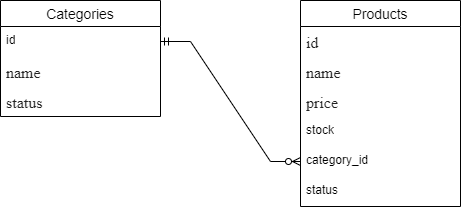

The diagram above was exported from draw.io. Its source (the exported page's mxGraphModel, read from the mxfile embedded in the PNG):
<mxGraphModel dx="1050" dy="522" grid="1" gridSize="10" guides="1" tooltips="1" connect="1" arrows="1" fold="1" page="1" pageScale="1" pageWidth="827" pageHeight="1169" math="0" shadow="0">
  <root>
    <mxCell id="0" />
    <mxCell id="1" parent="0" />
    <mxCell id="QryIkQ_y0dk3yMn5Edd6-14" value="Categories" style="swimlane;fontStyle=0;childLayout=stackLayout;horizontal=1;startSize=26;horizontalStack=0;resizeParent=1;resizeParentMax=0;resizeLast=0;collapsible=1;marginBottom=0;align=center;fontSize=14;" vertex="1" parent="1">
      <mxGeometry x="150" y="230" width="160" height="116" as="geometry" />
    </mxCell>
    <mxCell id="QryIkQ_y0dk3yMn5Edd6-15" value="id" style="text;strokeColor=none;fillColor=none;spacingLeft=4;spacingRight=4;overflow=hidden;rotatable=0;points=[[0,0.5],[1,0.5]];portConstraint=eastwest;fontSize=12;whiteSpace=wrap;html=1;" vertex="1" parent="QryIkQ_y0dk3yMn5Edd6-14">
      <mxGeometry y="26" width="160" height="30" as="geometry" />
    </mxCell>
    <mxCell id="QryIkQ_y0dk3yMn5Edd6-16" value="&lt;span style=&quot;color: rgb(34, 34, 34); font-family: &amp;quot;Roboto Flex&amp;quot;; font-size: 16px; background-color: rgb(255, 255, 255);&quot;&gt;name&amp;nbsp;&lt;/span&gt;" style="text;strokeColor=none;fillColor=none;spacingLeft=4;spacingRight=4;overflow=hidden;rotatable=0;points=[[0,0.5],[1,0.5]];portConstraint=eastwest;fontSize=12;whiteSpace=wrap;html=1;" vertex="1" parent="QryIkQ_y0dk3yMn5Edd6-14">
      <mxGeometry y="56" width="160" height="30" as="geometry" />
    </mxCell>
    <mxCell id="QryIkQ_y0dk3yMn5Edd6-28" value="&lt;span style=&quot;color: rgb(34, 34, 34); font-family: &amp;quot;Roboto Flex&amp;quot;; font-size: 16px; background-color: rgb(255, 255, 255);&quot;&gt;status&amp;nbsp;&lt;/span&gt;" style="text;strokeColor=none;fillColor=none;spacingLeft=4;spacingRight=4;overflow=hidden;rotatable=0;points=[[0,0.5],[1,0.5]];portConstraint=eastwest;fontSize=12;whiteSpace=wrap;html=1;" vertex="1" parent="QryIkQ_y0dk3yMn5Edd6-14">
      <mxGeometry y="86" width="160" height="30" as="geometry" />
    </mxCell>
    <mxCell id="QryIkQ_y0dk3yMn5Edd6-29" value="" style="edgeStyle=entityRelationEdgeStyle;fontSize=12;html=1;endArrow=ERmandOne;startArrow=ERmandOne;rounded=0;exitX=1;exitY=0.5;exitDx=0;exitDy=0;entryX=0;entryY=0.5;entryDx=0;entryDy=0;" edge="1" parent="1" source="QryIkQ_y0dk3yMn5Edd6-15" target="QryIkQ_y0dk3yMn5Edd6-23">
      <mxGeometry width="100" height="100" relative="1" as="geometry">
        <mxPoint x="360" y="400" as="sourcePoint" />
        <mxPoint x="460" y="300" as="targetPoint" />
      </mxGeometry>
    </mxCell>
    <mxCell id="QryIkQ_y0dk3yMn5Edd6-58" value="Products" style="swimlane;fontStyle=0;childLayout=stackLayout;horizontal=1;startSize=26;horizontalStack=0;resizeParent=1;resizeParentMax=0;resizeLast=0;collapsible=1;marginBottom=0;align=center;fontSize=14;" vertex="1" parent="1">
      <mxGeometry x="450" y="230" width="160" height="206" as="geometry" />
    </mxCell>
    <mxCell id="QryIkQ_y0dk3yMn5Edd6-59" value="&lt;span style=&quot;color: rgb(34, 34, 34); font-family: &amp;quot;Roboto Flex&amp;quot;; font-size: 16px; background-color: rgb(255, 255, 255);&quot;&gt;id&amp;nbsp;&lt;/span&gt;" style="text;strokeColor=none;fillColor=none;spacingLeft=4;spacingRight=4;overflow=hidden;rotatable=0;points=[[0,0.5],[1,0.5]];portConstraint=eastwest;fontSize=12;whiteSpace=wrap;html=1;" vertex="1" parent="QryIkQ_y0dk3yMn5Edd6-58">
      <mxGeometry y="26" width="160" height="30" as="geometry" />
    </mxCell>
    <mxCell id="QryIkQ_y0dk3yMn5Edd6-60" value="&lt;span style=&quot;color: rgb(34, 34, 34); font-family: &amp;quot;Roboto Flex&amp;quot;; font-size: 16px; background-color: rgb(255, 255, 255);&quot;&gt;name&amp;nbsp;&lt;/span&gt;" style="text;strokeColor=none;fillColor=none;spacingLeft=4;spacingRight=4;overflow=hidden;rotatable=0;points=[[0,0.5],[1,0.5]];portConstraint=eastwest;fontSize=12;whiteSpace=wrap;html=1;" vertex="1" parent="QryIkQ_y0dk3yMn5Edd6-58">
      <mxGeometry y="56" width="160" height="30" as="geometry" />
    </mxCell>
    <mxCell id="QryIkQ_y0dk3yMn5Edd6-61" value="&lt;span style=&quot;color: rgb(34, 34, 34); font-family: &amp;quot;Roboto Flex&amp;quot;; font-size: 16px; background-color: rgb(255, 255, 255);&quot;&gt;price&amp;nbsp;&lt;/span&gt;" style="text;strokeColor=none;fillColor=none;spacingLeft=4;spacingRight=4;overflow=hidden;rotatable=0;points=[[0,0.5],[1,0.5]];portConstraint=eastwest;fontSize=12;whiteSpace=wrap;html=1;" vertex="1" parent="QryIkQ_y0dk3yMn5Edd6-58">
      <mxGeometry y="86" width="160" height="30" as="geometry" />
    </mxCell>
    <mxCell id="QryIkQ_y0dk3yMn5Edd6-62" value="stock" style="text;strokeColor=none;fillColor=none;spacingLeft=4;spacingRight=4;overflow=hidden;rotatable=0;points=[[0,0.5],[1,0.5]];portConstraint=eastwest;fontSize=12;whiteSpace=wrap;html=1;" vertex="1" parent="QryIkQ_y0dk3yMn5Edd6-58">
      <mxGeometry y="116" width="160" height="30" as="geometry" />
    </mxCell>
    <mxCell id="QryIkQ_y0dk3yMn5Edd6-63" value="category_id" style="text;strokeColor=none;fillColor=none;spacingLeft=4;spacingRight=4;overflow=hidden;rotatable=0;points=[[0,0.5],[1,0.5]];portConstraint=eastwest;fontSize=12;whiteSpace=wrap;html=1;" vertex="1" parent="QryIkQ_y0dk3yMn5Edd6-58">
      <mxGeometry y="146" width="160" height="30" as="geometry" />
    </mxCell>
    <mxCell id="QryIkQ_y0dk3yMn5Edd6-64" value="status" style="text;strokeColor=none;fillColor=none;spacingLeft=4;spacingRight=4;overflow=hidden;rotatable=0;points=[[0,0.5],[1,0.5]];portConstraint=eastwest;fontSize=12;whiteSpace=wrap;html=1;" vertex="1" parent="QryIkQ_y0dk3yMn5Edd6-58">
      <mxGeometry y="176" width="160" height="30" as="geometry" />
    </mxCell>
    <mxCell id="QryIkQ_y0dk3yMn5Edd6-65" value="" style="edgeStyle=entityRelationEdgeStyle;fontSize=12;html=1;endArrow=ERzeroToMany;startArrow=ERmandOne;rounded=0;exitX=1;exitY=0.5;exitDx=0;exitDy=0;entryX=0;entryY=0.5;entryDx=0;entryDy=0;" edge="1" parent="1" source="QryIkQ_y0dk3yMn5Edd6-15" target="QryIkQ_y0dk3yMn5Edd6-63">
      <mxGeometry width="100" height="100" relative="1" as="geometry">
        <mxPoint x="340" y="400" as="sourcePoint" />
        <mxPoint x="440" y="300" as="targetPoint" />
      </mxGeometry>
    </mxCell>
  </root>
</mxGraphModel>